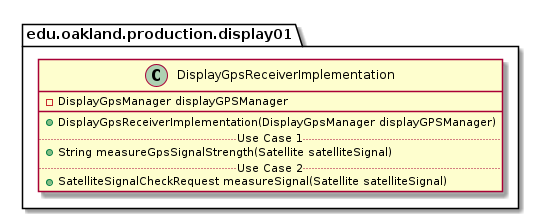

The diagram above was rendered by PlantUML. Its source (embedded in the PNG):
@startuml DisplayGpsReceiverImplementation

package edu.oakland.production.display01 {
    class DisplayGpsReceiverImplementation {
        - DisplayGpsManager displayGPSManager
        __
        + DisplayGpsReceiverImplementation(DisplayGpsManager displayGPSManager)
        .. Use Case 1 ..
        + String measureGpsSignalStrength(Satellite satelliteSignal)
        .. Use Case 2 ..
        + SatelliteSignalCheckRequest measureSignal(Satellite satelliteSignal)
    }
}

@enduml